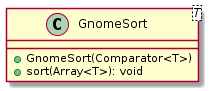

The diagram above was rendered by PlantUML. Its source (embedded in the PNG):
@startuml

    class GnomeSort<T> {
        +GnomeSort(Comparator<T>)
        +sort(Array<T>): void
    }

@enduml